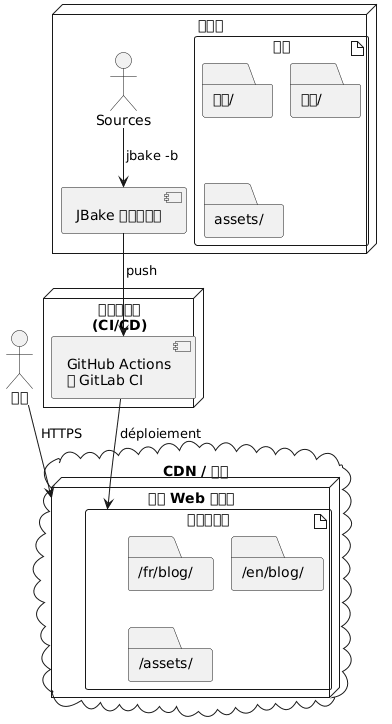

The diagram above was rendered by PlantUML. Its source (embedded in the PNG):
@startuml
node "开发机" {
  artifact "来源" {
    folder "满意/"
    folder "模板/"
    folder "assets/"
  }

  component "JBake 命令行界面" as jbake

  Sources --> jbake : jbake -b
}

node "构建服务器\n(CI/CD)" {
  component "GitHub Actions\n或 GitLab CI" as ci

  jbake --> ci : push
}

cloud "CDN / 托管" {
  node "静态 Web 服务器" {
    artifact "站点已生成" {
      folder "/fr/blog/"
      folder "/en/blog/"
      folder "/assets/"
    }
  }
}

ci --> "站点已生成" : déploiement

actor "读者" as users

users --> "静态 Web 服务器" : HTTPS
@enduml